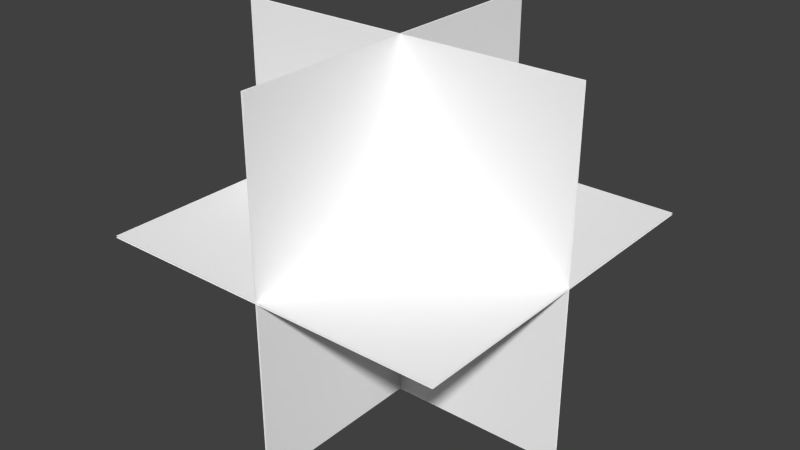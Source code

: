# Source: GreenLight.blend  (saved by Blender 2.73.0; exported with 4.5.12 LTS)
import bpy
from mathutils import Matrix  # noqa: F401  (used for matrix-valued properties, if any)

bpy.ops.wm.read_factory_settings(use_empty=True)
scene = bpy.context.scene
scene.name = 'Scene'

# ---- collections
col_collection_1 = bpy.data.collections.new('Collection 1'); scene.collection.children.link(col_collection_1)

# ---- materials (node trees are filled in below, after node groups)
mat_defaultwhite = bpy.data.materials.new('DefaultWhite')
mat_defaultwhite.alpha_threshold = 0.0
mat_defaultwhite.use_transparent_shadow = False
mat_defaultwhite.diffuse_color = (1.0, 1.0, 1.0, 1.0)
mat_defaultwhite.roughness = 0.5

# ---- node groups
ng_auto_smooth = bpy.data.node_groups.new('Auto Smooth', 'GeometryNodeTree')
_s = ng_auto_smooth.interface.new_socket(name='Geometry', in_out='OUTPUT', socket_type='NodeSocketGeometry')
_s = ng_auto_smooth.interface.new_socket(name='Geometry', in_out='INPUT', socket_type='NodeSocketGeometry')
_s = ng_auto_smooth.interface.new_socket(name='Angle', in_out='INPUT', socket_type='NodeSocketFloat')
_s.subtype = 'ANGLE'
_s.min_value = 0.0
_s.max_value = 3.142
ng_auto_smooth.is_modifier = True
_N = ng_auto_smooth.nodes; _L = ng_auto_smooth.links
n0 = _N.new('NodeGroupOutput'); n0.name = 'Group Output'; n0.location = (480, -100)
n1 = _N.new('NodeGroupInput'); n1.name = 'Group Input'; n1.location = (-420, -300)
n2 = _N.new('NodeGroupInput'); n2.name = 'Group Input.001'; n2.location = (-60, -100)
n3 = _N.new('GeometryNodeSetShadeSmooth'); n3.name = 'Set Shade Smooth'; n3.location = (120, -100)
n3.domain = 'EDGE'
n4 = _N.new('GeometryNodeSetShadeSmooth'); n4.name = 'Set Shade Smooth.001'; n4.location = (300, -100)
n5 = _N.new('GeometryNodeInputMeshEdgeAngle'); n5.name = 'Edge Angle'; n5.location = (-420, -220)
n6 = _N.new('GeometryNodeInputEdgeSmooth'); n6.name = 'Is Edge Smooth'; n6.location = (-60, -160)
n7 = _N.new('GeometryNodeInputShadeSmooth'); n7.name = 'Is Face Smooth'; n7.location = (-240, -340)
n8 = _N.new('FunctionNodeBooleanMath'); n8.name = 'Boolean Math'; n8.location = (-60, -220)
n9 = _N.new('FunctionNodeCompare'); n9.name = 'Compare'; n9.location = (-240, -180)
n9.operation = 'LESS_EQUAL'
_L.new(n5.outputs[0], n9.inputs[0])
_L.new(n4.outputs[0], n0.inputs[0])
_L.new(n1.outputs[1], n9.inputs[1])
_L.new(n9.outputs[0], n8.inputs[0])
_L.new(n7.outputs[0], n8.inputs[1])
_L.new(n2.outputs[0], n3.inputs[0])
_L.new(n6.outputs[0], n3.inputs[1])
_L.new(n3.outputs[0], n4.inputs[0])
_L.new(n8.outputs[0], n3.inputs[2])
n0.is_active_output = True

# ---- material node trees

# ---- world
world_world = bpy.data.worlds.new('World'); scene.world = world_world
world_world.color = (0.05088, 0.05088, 0.05088)
world_world.use_sun_shadow = False
world_world.sun_shadow_jitter_overblur = 0.0
world_world.cycles.sampling_method = 'MANUAL'
world_world.cycles.sample_map_resolution = 256

# ---- meshes
me_light = bpy.data.meshes.new('Light')
me_light.from_pydata([(-0.2, 0.001, 0.2), (0.2, 0.001, 0.2), (0.2, 0.001, -0.2), (-0.2, 0.001, -0.2), (-0.2, -0.001, 0.2), (0.2, -0.001, 0.2), (0.2, -0.001, -0.2), (-0.2, -0.001, -0.2), (-0.001005, -0.2, 0.2), (-0.001005, 0.2, 0.2), (-0.001005, 0.2, -0.2), (-0.001005, -0.2, -0.2), (0.0009949, -0.2, 0.2), (0.000995, 0.2, 0.2), (0.000995, 0.2, -0.2), (0.0009949, -0.2, -0.2), (0.2, -0.2, 0.001), (0.2, 0.2, 0.001), (-0.2, 0.2, 0.001), (-0.2, -0.2, 0.001), (0.2, -0.2, -0.0009998), (0.2, 0.2, -0.0009999), (-0.2, 0.2, -0.0009999), (-0.2, -0.2, -0.0009998)], [], [(2, 3, 0, 1), (6, 5, 4, 7), (10, 11, 8, 9), (14, 13, 12, 15), (18, 19, 16, 17), (22, 21, 20, 23)])
me_light.polygons.foreach_set('use_smooth', [True] * 6)
_uv = me_light.uv_layers.new(name='UVMap')
_uv.uv.foreach_set('vector', [1.0, 0.0, 0.5, 0.0, 0.5, 0.5, 1.0, 0.5, 1.0, 0.0, 1.0, 0.5, 0.5, 0.5, 0.5, 0.0, 1.0, 0.0, 0.5, 0.0, 0.5, 0.5, 1.0, 0.5, 1.0, 0.0, 1.0, 0.5, 0.5, 0.5, 0.5, 0.0, 1.0, 0.0, 0.5, 0.0, 0.5, 0.5, 1.0, 0.5, 1.0, 0.0, 1.0, 0.5, 0.5, 0.5, 0.5, 0.0])
me_light.materials.append(mat_defaultwhite)
me_light.use_remesh_preserve_volume = False
me_light.use_remesh_preserve_attributes = False
me_light.use_mirror_vertex_groups = False
me_light.update()

# ---- objects
ob_light = bpy.data.objects.new('Light', me_light)

# ---- transforms, parenting, visibility, modifiers, constraints
ob_light.location = (0.0, 0.0, -1.192e-07)
ob_light.scale = (2.0, 2.0, 2.0)
ob_light.show_transparent = True
ob_light.lineart.crease_threshold = 0.0
_m = ob_light.modifiers.new('Auto Smooth', 'NODES')
_m.node_group = ng_auto_smooth
_gi = [s.identifier for s in ng_auto_smooth.interface.items_tree if s.item_type == 'SOCKET' and s.in_out == 'INPUT']
_m[_gi[1]] = 3.142  # Angle

# ---- collection membership
col_collection_1.objects.link(ob_light)

# ---- scene / render settings (as saved in the file)
scene.frame_start = 1; scene.frame_end = 250; scene.frame_set(1)
scene.render.engine = 'BLENDER_EEVEE_NEXT'
scene.render.resolution_percentage = 50
scene.render.dither_intensity = 0.0
scene.cycles.use_denoising = False
scene.cycles.samples = 10
scene.cycles.sampling_pattern = 'TABULATED_SOBOL'
scene.cycles.light_sampling_threshold = 0.0
scene.cycles.use_adaptive_sampling = False
scene.cycles.use_light_tree = False
scene.cycles.blur_glossy = 0.0
scene.cycles.pixel_filter_type = 'GAUSSIAN'
scene.cycles.sample_clamp_indirect = 0.0
scene.view_settings.view_transform = 'Standard'
bpy.context.view_layer.update()

# ---- added for rendering (the .blend has no active camera and no usable light): camera, sun
cam_auto = bpy.data.cameras.new('AutoCamera')
cam_auto.lens = 50.0
cam_auto.sensor_width = 36.0
cam_auto.clip_end = 1000.0
ob_auto_camera = bpy.data.objects.new('AutoCamera', cam_auto)
scene.collection.objects.link(ob_auto_camera)
ob_auto_camera.location = (1.28204, -1.53846, 1.02564)
ob_auto_camera.rotation_euler = (1.09748, -7.21219e-08, 0.694738)
scene.camera = ob_auto_camera
light_auto_sun = bpy.data.lights.new('AutoSun', 'SUN')
light_auto_sun.energy = 3.0
light_auto_sun.angle = 0.0523599
ob_auto_sun = bpy.data.objects.new('AutoSun', light_auto_sun)
scene.collection.objects.link(ob_auto_sun)
ob_auto_sun.rotation_euler = (0.872665, 0.174533, 0.523599)
bpy.context.view_layer.update()
